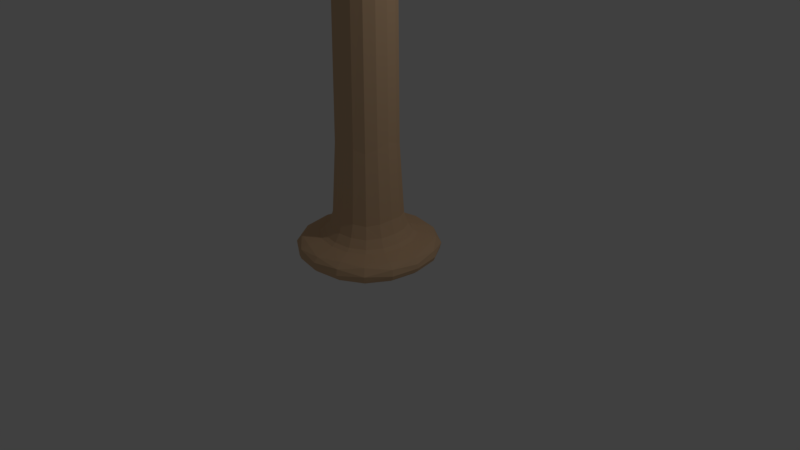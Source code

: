 # Source: Pillar2.blend  (saved by Blender 2.79.0; exported with 4.5.12 LTS)
import bpy
from mathutils import Matrix  # noqa: F401  (used for matrix-valued properties, if any)

bpy.ops.wm.read_factory_settings(use_empty=True)
scene = bpy.context.scene
scene.name = 'Scene'

# ---- collections
col_collection_1 = bpy.data.collections.new('Collection 1'); scene.collection.children.link(col_collection_1)

# ---- materials (node trees are filled in below, after node groups)
mat_pillar = bpy.data.materials.new('Pillar')
mat_pillar.alpha_threshold = 0.0
mat_pillar.use_transparent_shadow = False
mat_pillar.diffuse_color = (0.7106, 0.4716, 0.2814, 1.0)
mat_pillar.roughness = 0.5
mat_pillar.line_color = (0.0, 0.0, 0.0, 1.0)

# ---- material node trees

# ---- world
world_world = bpy.data.worlds.new('World'); scene.world = world_world
world_world.color = (0.05088, 0.05088, 0.05088)
world_world.use_sun_shadow = False
world_world.sun_shadow_jitter_overblur = 0.0
world_world.cycles.sampling_method = 'MANUAL'

# ---- cameras
cam_camera = bpy.data.cameras.new('Camera')
cam_camera.clip_end = 100.0
cam_camera.lens = 35.0
cam_camera.sensor_width = 32.0
cam_camera.sensor_height = 18.0
cam_camera.ortho_scale = 7.314
cam_camera.dof.focus_distance = 0.0
cam_camera.dof.aperture_fstop = 128.0

# ---- lights
light_lamp = bpy.data.lights.new('Lamp', 'POINT')
light_lamp.transmission_factor = 0.0
light_lamp.cutoff_distance = 30.0
light_lamp.energy = 100.0
light_lamp.shadow_buffer_clip_start = 1.001
light_lamp.shadow_soft_size = 0.1
light_lamp.shadow_maximum_resolution = 0.006
light_lamp.use_absolute_resolution = True

# ---- meshes
me_cube = bpy.data.meshes.new('Cube')
me_cube.from_pydata([(0.4054, 0.4054, -0.9764), (0.4054, -0.4054, -0.9764), (-0.4054, -0.4054, -0.9764), (-0.4054, 0.4054, -0.9764), (0.5779, 0.5779, -0.7), (0.5779, -0.5779, -0.7), (-0.5779, -0.5779, -0.7), (-0.5779, 0.5779, -0.7), (1.0, 1.0, -0.7), (1.0, -1.0, -0.7), (-1.0, 1.0, -0.7), (-1.0, -1.0, -0.7), (0.3913, 0.3913, -0.5422), (0.3913, -0.3913, -0.5422), (-0.3913, 0.3913, -0.5422), (-0.3913, -0.3913, -0.5422), (0.5779, 0.5779, -0.5422), (0.5779, -0.5779, -0.5422), (-0.5779, 0.5779, -0.5422), (-0.5779, -0.5779, -0.5422), (0.3913, 0.3913, 4.965), (0.3913, -0.3913, 4.965), (-0.3913, 0.3913, 4.965), (-0.3913, -0.3913, 4.965), (0.5639, 0.5639, 4.965), (0.5639, -0.5639, 4.965), (-0.5639, 0.5639, 4.965), (-0.5639, -0.5639, 4.965), (0.5639, 0.5639, 5.151), (0.5639, -0.5639, 5.151), (-0.5639, 0.5639, 5.151), (-0.5639, -0.5639, 5.151), (0.978, 0.978, 5.151), (0.978, -0.978, 5.151), (-0.978, 0.978, 5.151), (-0.978, -0.978, 5.151), (0.434, 0.434, 5.465), (0.434, -0.434, 5.465), (-0.434, 0.434, 5.465), (-0.434, -0.434, 5.465), (0.978, 0.978, 5.539), (0.978, -0.978, 5.539), (-0.978, 0.978, 5.539), (-0.978, -0.978, 5.539), (1.0, 1.0, -1.0), (1.0, -1.0, -1.0), (-1.0, 1.0, -1.0), (-1.0, -1.0, -1.0)], [], [(0, 1, 2, 3), (5, 4, 16, 17), (44, 8, 9, 45), (45, 9, 11, 47), (47, 11, 10, 46), (8, 44, 46, 10), (4, 5, 9, 8), (7, 4, 8, 10), (5, 6, 11, 9), (6, 7, 10, 11), (15, 13, 21, 23), (7, 6, 19, 18), (4, 7, 18, 16), (6, 5, 17, 19), (12, 13, 17, 16), (14, 12, 16, 18), (13, 15, 19, 17), (15, 14, 18, 19), (22, 23, 27, 26), (13, 12, 20, 21), (14, 15, 23, 22), (12, 14, 22, 20), (24, 26, 30, 28), (20, 22, 26, 24), (23, 21, 25, 27), (21, 20, 24, 25), (31, 29, 33, 35), (27, 25, 29, 31), (25, 24, 28, 29), (26, 27, 31, 30), (34, 35, 43, 42), (29, 28, 32, 33), (30, 31, 35, 34), (28, 30, 34, 32), (36, 38, 39, 37), (32, 34, 42, 40), (35, 33, 41, 43), (33, 32, 40, 41), (36, 37, 41, 40), (38, 36, 40, 42), (37, 39, 43, 41), (39, 38, 42, 43), (1, 0, 44, 45), (0, 3, 46, 44), (2, 1, 45, 47), (3, 2, 47, 46)])
me_cube.materials.append(mat_pillar)
me_cube.use_remesh_preserve_volume = False
me_cube.use_remesh_preserve_attributes = False
me_cube.use_mirror_vertex_groups = False
me_cube.update()

# ---- objects
ob_pillar = bpy.data.objects.new('Pillar', me_cube)
ob_lamp = bpy.data.objects.new('Lamp', light_lamp)
ob_camera = bpy.data.objects.new('Camera', cam_camera)

# ---- transforms, parenting, visibility, modifiers, constraints
ob_pillar.location = (0.0, 0.0, 1.0)
ob_pillar.lock_rotations_4d = False
ob_pillar.empty_display_type = 'ARROWS'
ob_pillar.lineart.crease_threshold = 0.0
_m = ob_pillar.modifiers.new('Subsurf', 'SUBSURF')
_m.uv_smooth = 'PRESERVE_CORNERS'
_m.quality = 2
_m.show_only_control_edges = False
_m = ob_pillar.modifiers.new('Decimate', 'DECIMATE')
_m.ratio = 0.5
_m.iterations = 1
ob_lamp.location = (4.076, 1.005, 5.904)
ob_lamp.rotation_euler = (0.6503, 0.05522, 1.866)
ob_lamp.lock_rotations_4d = False
ob_lamp.empty_display_type = 'ARROWS'
ob_lamp.color = (0.0, 0.0, 0.0, 0.0)
ob_lamp.lineart.crease_threshold = 0.0
ob_camera.location = (7.481, -6.508, 5.344)
ob_camera.rotation_euler = (1.109, 0.0, 0.8149)
ob_camera.lock_rotations_4d = False
ob_camera.empty_display_type = 'ARROWS'
ob_camera.color = (0.0, 0.0, 0.0, 0.0)
ob_camera.display_type = 'WIRE'
ob_camera.lineart.crease_threshold = 0.0

# ---- collection membership
col_collection_1.objects.link(ob_pillar)
col_collection_1.objects.link(ob_lamp)
col_collection_1.objects.link(ob_camera)

# ---- scene / render settings (as saved in the file)
scene.camera = ob_camera
scene.frame_start = 1; scene.frame_end = 250; scene.frame_set(1)
scene.render.engine = 'BLENDER_EEVEE_NEXT'
scene.render.resolution_percentage = 50
scene.render.dither_intensity = 0.0
scene.cycles.use_denoising = False
scene.cycles.samples = 128
scene.cycles.sampling_pattern = 'TABULATED_SOBOL'
scene.cycles.use_adaptive_sampling = False
scene.cycles.use_light_tree = False
scene.cycles.blur_glossy = 0.0
scene.cycles.sample_clamp_indirect = 0.0
scene.view_settings.view_transform = 'Standard'
bpy.context.view_layer.update()
